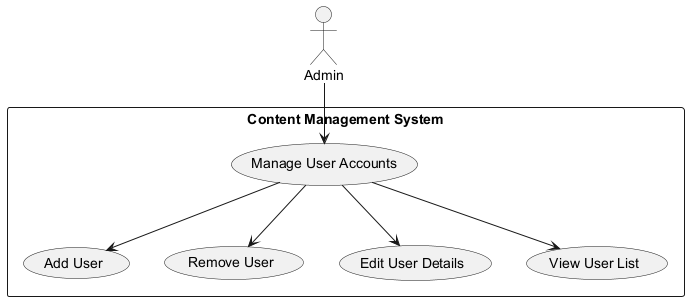

The diagram above was rendered by PlantUML. Its source (embedded in the PNG):
@startuml
actor Admin
rectangle "Content Management System" {
    usecase "Manage User Accounts" as UC1
    usecase "Add User" as UC2
    usecase "Remove User" as UC3
    usecase "Edit User Details" as UC4
    usecase "View User List" as UC5
}

Admin --> UC1
UC1 --> UC2
UC1 --> UC3
UC1 --> UC4
UC1 --> UC5
@enduml